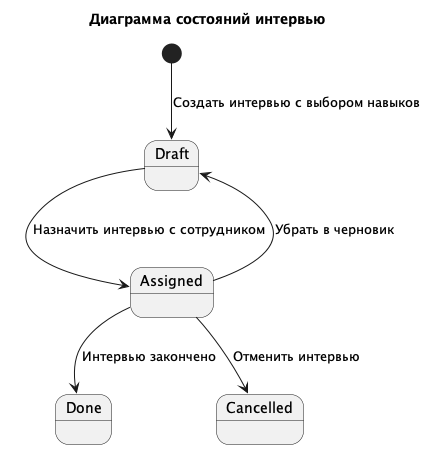

The diagram above was rendered by PlantUML. Its source (embedded in the PNG):
@startuml
'https://plantuml.com/state-diagram

title Диаграмма состояний интервью

[*] --> Draft : Создать интервью с выбором навыков
Draft --> Assigned : Назначить интервью с сотрудником
Assigned --> Done : Интервью закончено
Assigned --> Draft : Убрать в черновик
Assigned --> Cancelled : Отменить интервью

@enduml